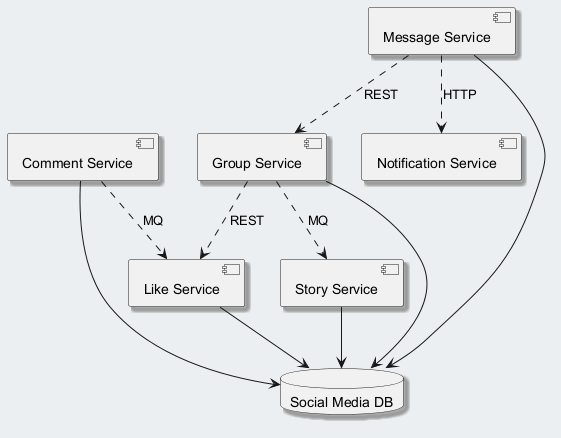

The diagram above was rendered by PlantUML. Its source (embedded in the PNG):
@startuml
skinparam backgroundColor #ECEFF1
skinparam classBackgroundColor #FFFFFF
skinparam classBorderColor #455A64
skinparam shadowing true
component "Group Service" as C_GroupService
component "Comment Service" as C_CommentService
component "Like Service" as C_LikeService
component "Story Service" as C_StoryService
component "Notification Service" as C_NotificationService
component "Message Service" as C_MessageService
database "Social Media DB" as DB_social_media
C_GroupService --> DB_social_media
C_CommentService --> DB_social_media
C_LikeService --> DB_social_media
C_StoryService --> DB_social_media
C_MessageService --> DB_social_media
C_GroupService ..> C_LikeService : REST
C_CommentService ..> C_LikeService : MQ
C_GroupService ..> C_StoryService : MQ
C_MessageService ..> C_GroupService : REST
C_MessageService ..> C_NotificationService : HTTP
@enduml